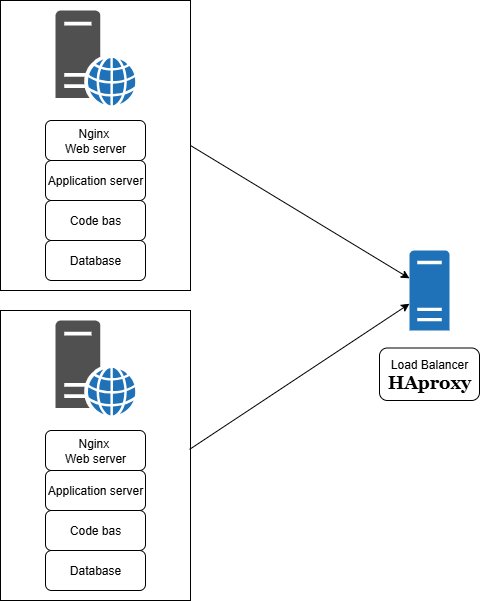

The diagram above was exported from draw.io. Its source (the exported page's mxGraphModel, read from the mxfile embedded in the PNG):
<mxGraphModel dx="1921" dy="804" grid="1" gridSize="10" guides="1" tooltips="1" connect="1" arrows="1" fold="1" page="1" pageScale="1" pageWidth="827" pageHeight="1169" math="0" shadow="0">
  <root>
    <mxCell id="0" />
    <mxCell id="1" parent="0" />
    <mxCell id="KGQzcb8_wiUDTZOJ_swF-11" value="" style="rounded=0;whiteSpace=wrap;html=1;" vertex="1" parent="1">
      <mxGeometry x="5" y="340" width="190" height="290" as="geometry" />
    </mxCell>
    <mxCell id="KGQzcb8_wiUDTZOJ_swF-10" value="" style="rounded=0;whiteSpace=wrap;html=1;" vertex="1" parent="1">
      <mxGeometry x="5" y="30" width="190" height="290" as="geometry" />
    </mxCell>
    <mxCell id="KGQzcb8_wiUDTZOJ_swF-2" value="" style="sketch=0;pointerEvents=1;shadow=0;dashed=0;html=1;strokeColor=none;labelPosition=center;verticalLabelPosition=bottom;verticalAlign=top;outlineConnect=0;align=center;shape=mxgraph.office.servers.server_generic;fillColor=#2072B8;" vertex="1" parent="1">
      <mxGeometry x="414" y="280" width="40" height="80" as="geometry" />
    </mxCell>
    <mxCell id="KGQzcb8_wiUDTZOJ_swF-4" value="" style="sketch=0;pointerEvents=1;shadow=0;dashed=0;html=1;strokeColor=none;fillColor=#505050;labelPosition=center;verticalLabelPosition=bottom;verticalAlign=top;outlineConnect=0;align=center;shape=mxgraph.office.servers.web_server_blue;" vertex="1" parent="1">
      <mxGeometry x="60" y="40" width="80" height="95" as="geometry" />
    </mxCell>
    <mxCell id="KGQzcb8_wiUDTZOJ_swF-5" value="" style="sketch=0;pointerEvents=1;shadow=0;dashed=0;html=1;strokeColor=none;fillColor=#505050;labelPosition=center;verticalLabelPosition=bottom;verticalAlign=top;outlineConnect=0;align=center;shape=mxgraph.office.servers.web_server_blue;" vertex="1" parent="1">
      <mxGeometry x="60" y="350" width="80" height="95" as="geometry" />
    </mxCell>
    <mxCell id="KGQzcb8_wiUDTZOJ_swF-6" value="Nginx&amp;nbsp;&lt;div&gt;Web server&lt;/div&gt;" style="rounded=1;whiteSpace=wrap;html=1;" vertex="1" parent="1">
      <mxGeometry x="50" y="150" width="100" height="40" as="geometry" />
    </mxCell>
    <mxCell id="KGQzcb8_wiUDTZOJ_swF-7" value="Application server" style="rounded=1;whiteSpace=wrap;html=1;" vertex="1" parent="1">
      <mxGeometry x="50" y="190" width="100" height="40" as="geometry" />
    </mxCell>
    <mxCell id="KGQzcb8_wiUDTZOJ_swF-8" value="Code bas" style="rounded=1;whiteSpace=wrap;html=1;" vertex="1" parent="1">
      <mxGeometry x="50" y="230" width="100" height="40" as="geometry" />
    </mxCell>
    <mxCell id="KGQzcb8_wiUDTZOJ_swF-9" value="Database" style="rounded=1;whiteSpace=wrap;html=1;" vertex="1" parent="1">
      <mxGeometry x="50" y="270" width="100" height="40" as="geometry" />
    </mxCell>
    <mxCell id="KGQzcb8_wiUDTZOJ_swF-12" value="Nginx&amp;nbsp;&lt;div&gt;Web server&lt;/div&gt;" style="rounded=1;whiteSpace=wrap;html=1;" vertex="1" parent="1">
      <mxGeometry x="50" y="460" width="100" height="40" as="geometry" />
    </mxCell>
    <mxCell id="KGQzcb8_wiUDTZOJ_swF-13" value="Application server" style="rounded=1;whiteSpace=wrap;html=1;" vertex="1" parent="1">
      <mxGeometry x="50" y="500" width="100" height="40" as="geometry" />
    </mxCell>
    <mxCell id="KGQzcb8_wiUDTZOJ_swF-16" value="Code bas" style="rounded=1;whiteSpace=wrap;html=1;" vertex="1" parent="1">
      <mxGeometry x="50" y="540" width="100" height="40" as="geometry" />
    </mxCell>
    <mxCell id="KGQzcb8_wiUDTZOJ_swF-17" value="Database" style="rounded=1;whiteSpace=wrap;html=1;" vertex="1" parent="1">
      <mxGeometry x="50" y="580" width="100" height="40" as="geometry" />
    </mxCell>
    <mxCell id="KGQzcb8_wiUDTZOJ_swF-18" value="" style="endArrow=classic;html=1;rounded=0;exitX=1;exitY=0.5;exitDx=0;exitDy=0;" edge="1" parent="1" source="KGQzcb8_wiUDTZOJ_swF-10" target="KGQzcb8_wiUDTZOJ_swF-2">
      <mxGeometry width="50" height="50" relative="1" as="geometry">
        <mxPoint x="250" y="360" as="sourcePoint" />
        <mxPoint x="300" y="310" as="targetPoint" />
      </mxGeometry>
    </mxCell>
    <mxCell id="KGQzcb8_wiUDTZOJ_swF-19" value="" style="endArrow=classic;html=1;rounded=0;exitX=0.995;exitY=0.479;exitDx=0;exitDy=0;exitPerimeter=0;" edge="1" parent="1" source="KGQzcb8_wiUDTZOJ_swF-11" target="KGQzcb8_wiUDTZOJ_swF-2">
      <mxGeometry width="50" height="50" relative="1" as="geometry">
        <mxPoint x="310" y="310" as="sourcePoint" />
        <mxPoint x="530" y="480" as="targetPoint" />
      </mxGeometry>
    </mxCell>
    <mxCell id="KGQzcb8_wiUDTZOJ_swF-20" value="&lt;div&gt;Load Balancer&lt;/div&gt;&lt;div&gt;&lt;font face=&quot;Georgia&quot; style=&quot;font-size: 18px;&quot;&gt;&lt;b&gt;HAproxy&lt;/b&gt;&lt;/font&gt;&lt;/div&gt;" style="rounded=1;whiteSpace=wrap;html=1;" vertex="1" parent="1">
      <mxGeometry x="384" y="377.5" width="100" height="52.5" as="geometry" />
    </mxCell>
  </root>
</mxGraphModel>